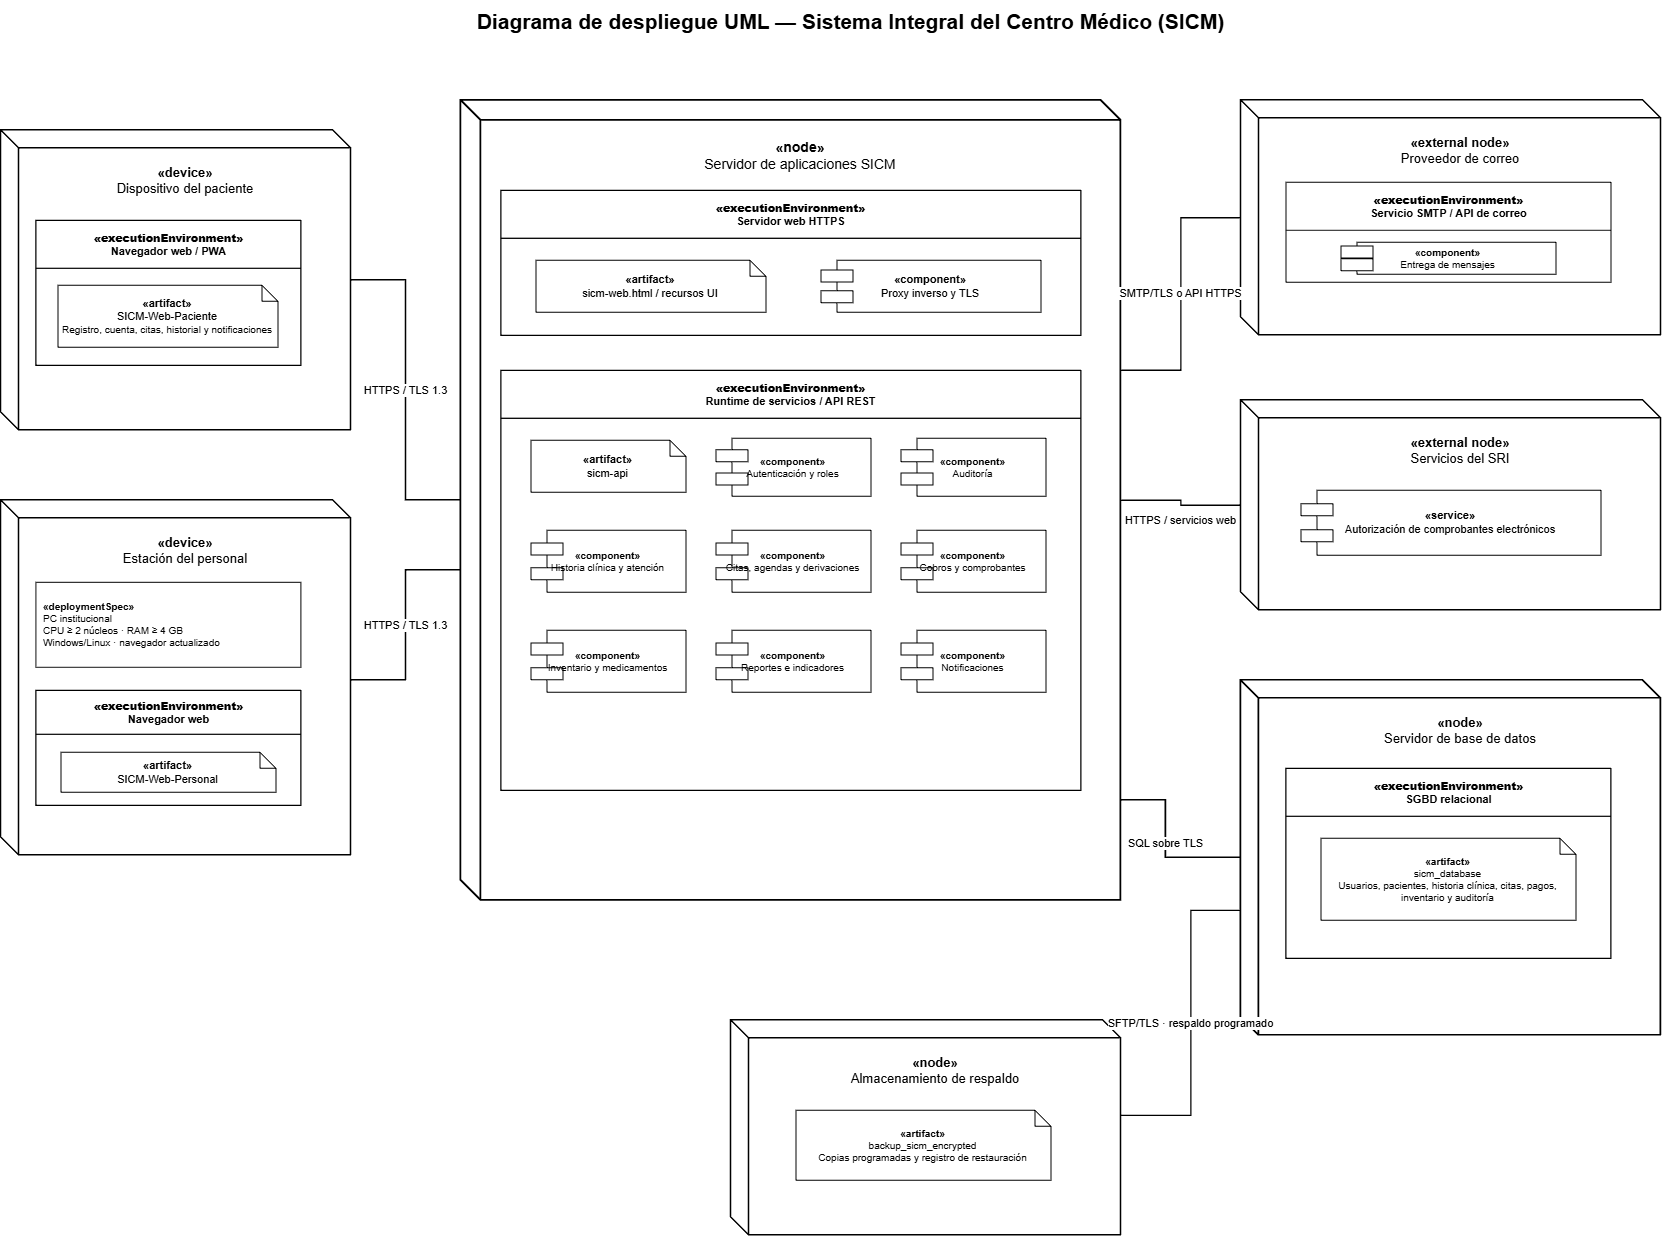

The diagram above was exported from draw.io. Its source (the exported page's mxGraphModel, read from the mxfile embedded in the PNG):
<mxGraphModel dx="2357" dy="1238" grid="1" gridSize="10" guides="1" tooltips="1" connect="1" arrows="1" fold="1" page="1" pageScale="1" pageWidth="1800" pageHeight="1350" math="0" shadow="0">
  <root>
    <mxCell id="0" />
    <mxCell id="1" parent="0" />
    <mxCell id="title" parent="1" style="text;html=1;strokeColor=none;fillColor=none;align=center;verticalAlign=middle;fontStyle=1;fontSize=21;fontColor=#000000;" value="Diagrama de despliegue UML — Sistema Integral del Centro Médico (SICM)" vertex="1">
      <mxGeometry height="42" width="1460" x="170" y="20" as="geometry" />
    </mxCell>
    <mxCell id="patientDevice" parent="1" style="shape=cube;whiteSpace=wrap;html=1;boundedLbl=1;backgroundOutline=1;size=18;fillColor=#ffffff;strokeColor=#000000;strokeWidth=1.5;verticalAlign=top;spacingTop=10;fontSize=13;" value="&lt;b&gt;«device»&lt;/b&gt;&lt;br&gt;Dispositivo del paciente" vertex="1">
      <mxGeometry height="300" width="350" x="50" y="150" as="geometry" />
    </mxCell>
    <mxCell id="patientOS" parent="patientDevice" style="swimlane;horizontal=1;startSize=48;rounded=0;html=1;fillColor=#ffffff;strokeColor=#000000;strokeWidth=1.2;fontSize=11;" value="&lt;b&gt;«executionEnvironment»&lt;/b&gt;&lt;br&gt;Navegador web / PWA" vertex="1">
      <mxGeometry height="145" width="265" x="35" y="90" as="geometry" />
    </mxCell>
    <mxCell id="patientUI" parent="patientOS" style="shape=note;whiteSpace=wrap;html=1;size=16;fillColor=#ffffff;strokeColor=#000000;fontSize=11;" value="&lt;b&gt;«artifact»&lt;/b&gt;&lt;br&gt;SICM-Web-Paciente&lt;br&gt;&lt;font style=&quot;font-size:10px&quot;&gt;Registro, cuenta, citas, historial y notificaciones&lt;/font&gt;" vertex="1">
      <mxGeometry height="62" width="220" x="22" y="65" as="geometry" />
    </mxCell>
    <mxCell id="staffDevice" parent="1" style="shape=cube;whiteSpace=wrap;html=1;boundedLbl=1;backgroundOutline=1;size=18;fillColor=#ffffff;strokeColor=#000000;strokeWidth=1.5;verticalAlign=top;spacingTop=10;fontSize=13;" value="&lt;b&gt;«device»&lt;/b&gt;&lt;br&gt;Estación del personal" vertex="1">
      <mxGeometry height="355" width="350" x="50" y="520" as="geometry" />
    </mxCell>
    <mxCell id="staffSpec" parent="staffDevice" style="rounded=0;whiteSpace=wrap;html=1;fillColor=#ffffff;strokeColor=#000000;fontSize=10;align=left;spacing=8;" value="&lt;b&gt;«deploymentSpec»&lt;/b&gt;&lt;br&gt;PC institucional&lt;br&gt;CPU ≥ 2 núcleos · RAM ≥ 4 GB&lt;br&gt;Windows/Linux · navegador actualizado" vertex="1">
      <mxGeometry height="85" width="265" x="35" y="82" as="geometry" />
    </mxCell>
    <mxCell id="staffOS" parent="staffDevice" style="swimlane;horizontal=1;startSize=44;rounded=0;html=1;fillColor=#ffffff;strokeColor=#000000;strokeWidth=1.2;fontSize=11;" value="&lt;b&gt;«executionEnvironment»&lt;/b&gt;&lt;br&gt;Navegador web" vertex="1">
      <mxGeometry height="115" width="265" x="35" y="190" as="geometry" />
    </mxCell>
    <mxCell id="staffUI" parent="staffOS" style="shape=note;whiteSpace=wrap;html=1;size=16;fillColor=#ffffff;strokeColor=#000000;fontSize=11;" value="&lt;b&gt;«artifact»&lt;/b&gt;&lt;br&gt;SICM-Web-Personal" vertex="1">
      <mxGeometry height="40" width="215" x="25" y="62" as="geometry" />
    </mxCell>
    <mxCell id="appServer" parent="1" style="shape=cube;whiteSpace=wrap;html=1;boundedLbl=1;backgroundOutline=1;size=20;fillColor=#ffffff;strokeColor=#000000;strokeWidth=1.7;verticalAlign=top;spacingTop=12;fontSize=14;" value="&lt;b&gt;«node»&lt;/b&gt;&lt;br&gt;Servidor de aplicaciones SICM" vertex="1">
      <mxGeometry height="800" width="660" x="510" y="120" as="geometry" />
    </mxCell>
    <mxCell id="webRuntime" parent="appServer" style="swimlane;horizontal=1;startSize=48;rounded=0;html=1;fillColor=#ffffff;strokeColor=#000000;strokeWidth=1.3;fontSize=11;" value="&lt;b&gt;«executionEnvironment»&lt;/b&gt;&lt;br&gt;Servidor web HTTPS" vertex="1">
      <mxGeometry height="145" width="580" x="40" y="90" as="geometry" />
    </mxCell>
    <mxCell id="webArtifact" parent="webRuntime" style="shape=note;whiteSpace=wrap;html=1;size=16;fillColor=#ffffff;strokeColor=#000000;fontSize=11;" value="&lt;b&gt;«artifact»&lt;/b&gt;&lt;br&gt;sicm-web.html / recursos UI" vertex="1">
      <mxGeometry height="52" width="230" x="35" y="70" as="geometry" />
    </mxCell>
    <mxCell id="reverseProxy" parent="webRuntime" style="shape=component;whiteSpace=wrap;html=1;fillColor=#ffffff;strokeColor=#000000;fontSize=11;" value="&lt;b&gt;«component»&lt;/b&gt;&lt;br&gt;Proxy inverso y TLS" vertex="1">
      <mxGeometry height="52" width="220" x="320" y="70" as="geometry" />
    </mxCell>
    <mxCell id="apiRuntime" parent="appServer" style="swimlane;horizontal=1;startSize=48;rounded=0;html=1;fillColor=#ffffff;strokeColor=#000000;strokeWidth=1.3;fontSize=11;" value="&lt;b&gt;«executionEnvironment»&lt;/b&gt;&lt;br&gt;Runtime de servicios / API REST" vertex="1">
      <mxGeometry height="420" width="580" x="40" y="270" as="geometry" />
    </mxCell>
    <mxCell id="apiArtifact" parent="apiRuntime" style="shape=note;whiteSpace=wrap;html=1;size=16;fillColor=#ffffff;strokeColor=#000000;fontSize=11;" value="&lt;b&gt;«artifact»&lt;/b&gt;&lt;br&gt;sicm-api" vertex="1">
      <mxGeometry height="52" width="155" x="30" y="70" as="geometry" />
    </mxCell>
    <mxCell id="authComp" parent="apiRuntime" style="shape=component;whiteSpace=wrap;html=1;fillColor=#ffffff;strokeColor=#000000;fontSize=10;" value="&lt;b&gt;«component»&lt;/b&gt;&lt;br&gt;Autenticación y roles" vertex="1">
      <mxGeometry height="58" width="155" x="215" y="68" as="geometry" />
    </mxCell>
    <mxCell id="auditComp" parent="apiRuntime" style="shape=component;whiteSpace=wrap;html=1;fillColor=#ffffff;strokeColor=#000000;fontSize=10;" value="&lt;b&gt;«component»&lt;/b&gt;&lt;br&gt;Auditoría" vertex="1">
      <mxGeometry height="58" width="145" x="400" y="68" as="geometry" />
    </mxCell>
    <mxCell id="clinicalComp" parent="apiRuntime" style="shape=component;whiteSpace=wrap;html=1;fillColor=#ffffff;strokeColor=#000000;fontSize=10;" value="&lt;b&gt;«component»&lt;/b&gt;&lt;br&gt;Historia clínica y atención" vertex="1">
      <mxGeometry height="62" width="155" x="30" y="160" as="geometry" />
    </mxCell>
    <mxCell id="appointmentComp" parent="apiRuntime" style="shape=component;whiteSpace=wrap;html=1;fillColor=#ffffff;strokeColor=#000000;fontSize=10;" value="&lt;b&gt;«component»&lt;/b&gt;&lt;br&gt;Citas, agendas y derivaciones" vertex="1">
      <mxGeometry height="62" width="155" x="215" y="160" as="geometry" />
    </mxCell>
    <mxCell id="billingComp" parent="apiRuntime" style="shape=component;whiteSpace=wrap;html=1;fillColor=#ffffff;strokeColor=#000000;fontSize=10;" value="&lt;b&gt;«component»&lt;/b&gt;&lt;br&gt;Cobros y comprobantes" vertex="1">
      <mxGeometry height="62" width="145" x="400" y="160" as="geometry" />
    </mxCell>
    <mxCell id="inventoryComp" parent="apiRuntime" style="shape=component;whiteSpace=wrap;html=1;fillColor=#ffffff;strokeColor=#000000;fontSize=10;" value="&lt;b&gt;«component»&lt;/b&gt;&lt;br&gt;Inventario y medicamentos" vertex="1">
      <mxGeometry height="62" width="155" x="30" y="260" as="geometry" />
    </mxCell>
    <mxCell id="reportsComp" parent="apiRuntime" style="shape=component;whiteSpace=wrap;html=1;fillColor=#ffffff;strokeColor=#000000;fontSize=10;" value="&lt;b&gt;«component»&lt;/b&gt;&lt;br&gt;Reportes e indicadores" vertex="1">
      <mxGeometry height="62" width="155" x="215" y="260" as="geometry" />
    </mxCell>
    <mxCell id="notifyComp" parent="apiRuntime" style="shape=component;whiteSpace=wrap;html=1;fillColor=#ffffff;strokeColor=#000000;fontSize=10;" value="&lt;b&gt;«component»&lt;/b&gt;&lt;br&gt;Notificaciones" vertex="1">
      <mxGeometry height="62" width="145" x="400" y="260" as="geometry" />
    </mxCell>
    <mxCell id="mailNode" parent="1" style="shape=cube;whiteSpace=wrap;html=1;boundedLbl=1;backgroundOutline=1;size=18;fillColor=#ffffff;strokeColor=#000000;strokeWidth=1.5;verticalAlign=top;spacingTop=10;fontSize=13;" value="&lt;b&gt;«external node»&lt;/b&gt;&lt;br&gt;Proveedor de correo" vertex="1">
      <mxGeometry height="235" width="420" x="1290" y="120" as="geometry" />
    </mxCell>
    <mxCell id="smtpEnv" parent="mailNode" style="swimlane;horizontal=1;startSize=48;rounded=0;html=1;fillColor=#ffffff;strokeColor=#000000;fontSize=11;" value="&lt;b&gt;«executionEnvironment»&lt;/b&gt;&lt;br&gt;Servicio SMTP / API de correo" vertex="1">
      <mxGeometry height="100" width="325" x="45" y="82" as="geometry" />
    </mxCell>
    <mxCell id="smtpComp" parent="smtpEnv" style="shape=component;whiteSpace=wrap;html=1;fillColor=#ffffff;strokeColor=#000000;fontSize=10;" value="&lt;b&gt;«component»&lt;/b&gt;&lt;br&gt;Entrega de mensajes" vertex="1">
      <mxGeometry height="32" width="215" x="55" y="60" as="geometry" />
    </mxCell>
    <mxCell id="sriNode" parent="1" style="shape=cube;whiteSpace=wrap;html=1;boundedLbl=1;backgroundOutline=1;size=18;fillColor=#ffffff;strokeColor=#000000;strokeWidth=1.5;verticalAlign=top;spacingTop=10;fontSize=13;" value="&lt;b&gt;«external node»&lt;/b&gt;&lt;br&gt;Servicios del SRI" vertex="1">
      <mxGeometry height="210" width="420" x="1290" y="420" as="geometry" />
    </mxCell>
    <mxCell id="sriService" parent="sriNode" style="shape=component;whiteSpace=wrap;html=1;fillColor=#ffffff;strokeColor=#000000;fontSize=11;" value="&lt;b&gt;«service»&lt;/b&gt;&lt;br&gt;Autorización de comprobantes electrónicos" vertex="1">
      <mxGeometry height="65" width="300" x="60" y="90" as="geometry" />
    </mxCell>
    <mxCell id="dbServer" parent="1" style="shape=cube;whiteSpace=wrap;html=1;boundedLbl=1;backgroundOutline=1;size=18;fillColor=#ffffff;strokeColor=#000000;strokeWidth=1.6;verticalAlign=top;spacingTop=10;fontSize=13;" value="&lt;b&gt;«node»&lt;/b&gt;&lt;br&gt;Servidor de base de datos" vertex="1">
      <mxGeometry height="355" width="420" x="1290" y="700" as="geometry" />
    </mxCell>
    <mxCell id="dbEnv" parent="dbServer" style="swimlane;horizontal=1;startSize=48;rounded=0;html=1;fillColor=#ffffff;strokeColor=#000000;strokeWidth=1.2;fontSize=11;" value="&lt;b&gt;«executionEnvironment»&lt;/b&gt;&lt;br&gt;SGBD relacional" vertex="1">
      <mxGeometry height="190" width="325" x="45" y="88" as="geometry" />
    </mxCell>
    <mxCell id="dbArtifact" parent="dbEnv" style="shape=note;whiteSpace=wrap;html=1;size=16;fillColor=#ffffff;strokeColor=#000000;fontSize=10;" value="&lt;b&gt;«artifact»&lt;/b&gt;&lt;br&gt;sicm_database&lt;br&gt;&lt;font style=&quot;font-size:10px&quot;&gt;Usuarios, pacientes, historia clínica, citas, pagos, inventario y auditoría&lt;/font&gt;" vertex="1">
      <mxGeometry height="82" width="255" x="35" y="70" as="geometry" />
    </mxCell>
    <mxCell id="backupNode" parent="1" style="shape=cube;whiteSpace=wrap;html=1;boundedLbl=1;backgroundOutline=1;size=18;fillColor=#ffffff;strokeColor=#000000;strokeWidth=1.5;verticalAlign=top;spacingTop=10;fontSize=13;" value="&lt;b&gt;«node»&lt;/b&gt;&lt;br&gt;Almacenamiento de respaldo" vertex="1">
      <mxGeometry height="215" width="390" x="780" y="1040" as="geometry" />
    </mxCell>
    <mxCell id="backupArtifact" parent="backupNode" style="shape=note;whiteSpace=wrap;html=1;size=16;fillColor=#ffffff;strokeColor=#000000;fontSize=10;" value="&lt;b&gt;«artifact»&lt;/b&gt;&lt;br&gt;backup_sicm_encrypted&lt;br&gt;Copias programadas y registro de restauración" vertex="1">
      <mxGeometry height="70" width="255" x="65" y="90" as="geometry" />
    </mxCell>
    <mxCell id="clientPath1" edge="1" parent="1" source="patientDevice" style="edgeStyle=orthogonalEdgeStyle;rounded=0;html=1;strokeColor=#000000;strokeWidth=1.5;endArrow=none;startArrow=none;fontSize=11;labelBackgroundColor=#ffffff;" target="appServer" value="HTTPS / TLS 1.3">
      <mxGeometry relative="1" as="geometry">
        <Array as="points">
          <mxPoint x="455" y="300" />
        </Array>
      </mxGeometry>
    </mxCell>
    <mxCell id="clientPath2" edge="1" parent="1" source="staffDevice" style="edgeStyle=orthogonalEdgeStyle;rounded=0;html=1;strokeColor=#000000;strokeWidth=1.5;endArrow=none;startArrow=none;fontSize=11;labelBackgroundColor=#ffffff;" target="appServer" value="HTTPS / TLS 1.3">
      <mxGeometry relative="1" as="geometry">
        <Array as="points">
          <mxPoint x="455.05" y="700" />
          <mxPoint x="455.05" y="590" />
        </Array>
      </mxGeometry>
    </mxCell>
    <mxCell id="mailPath" edge="1" parent="1" source="appServer" style="edgeStyle=orthogonalEdgeStyle;rounded=0;html=1;strokeColor=#000000;strokeWidth=1.4;endArrow=none;startArrow=none;fontSize=11;labelBackgroundColor=#ffffff;" target="mailNode" value="SMTP/TLS o API HTTPS">
      <mxGeometry relative="1" as="geometry">
        <Array as="points">
          <mxPoint x="1230" y="390" />
          <mxPoint x="1230" y="237.47" />
        </Array>
      </mxGeometry>
    </mxCell>
    <mxCell id="sriPath" edge="1" parent="1" source="appServer" style="edgeStyle=orthogonalEdgeStyle;rounded=0;html=1;strokeColor=#000000;strokeWidth=1.4;endArrow=none;startArrow=none;fontSize=11;labelBackgroundColor=#ffffff;" target="sriNode" value="HTTPS / servicios web">
      <mxGeometry relative="1" x="0.0396" y="-15" as="geometry">
        <mxPoint as="offset" />
      </mxGeometry>
    </mxCell>
    <mxCell id="dbPath" edge="1" parent="1" source="appServer" style="edgeStyle=orthogonalEdgeStyle;rounded=0;html=1;strokeColor=#000000;strokeWidth=1.6;endArrow=none;startArrow=none;fontSize=11;labelBackgroundColor=#ffffff;" target="dbServer" value="SQL sobre TLS">
      <mxGeometry relative="1" as="geometry">
        <Array as="points">
          <mxPoint x="1215" y="820" />
        </Array>
      </mxGeometry>
    </mxCell>
    <mxCell id="backupPath" edge="1" parent="1" source="dbServer" style="edgeStyle=orthogonalEdgeStyle;rounded=0;html=1;strokeColor=#000000;strokeWidth=1.3;endArrow=none;startArrow=none;fontSize=11;labelBackgroundColor=#ffffff;" target="backupNode" value="SFTP/TLS · respaldo programado">
      <mxGeometry relative="1" as="geometry">
        <Array as="points">
          <mxPoint x="1240" y="930" />
          <mxPoint x="1240" y="1135.05" />
        </Array>
      </mxGeometry>
    </mxCell>
  </root>
</mxGraphModel>